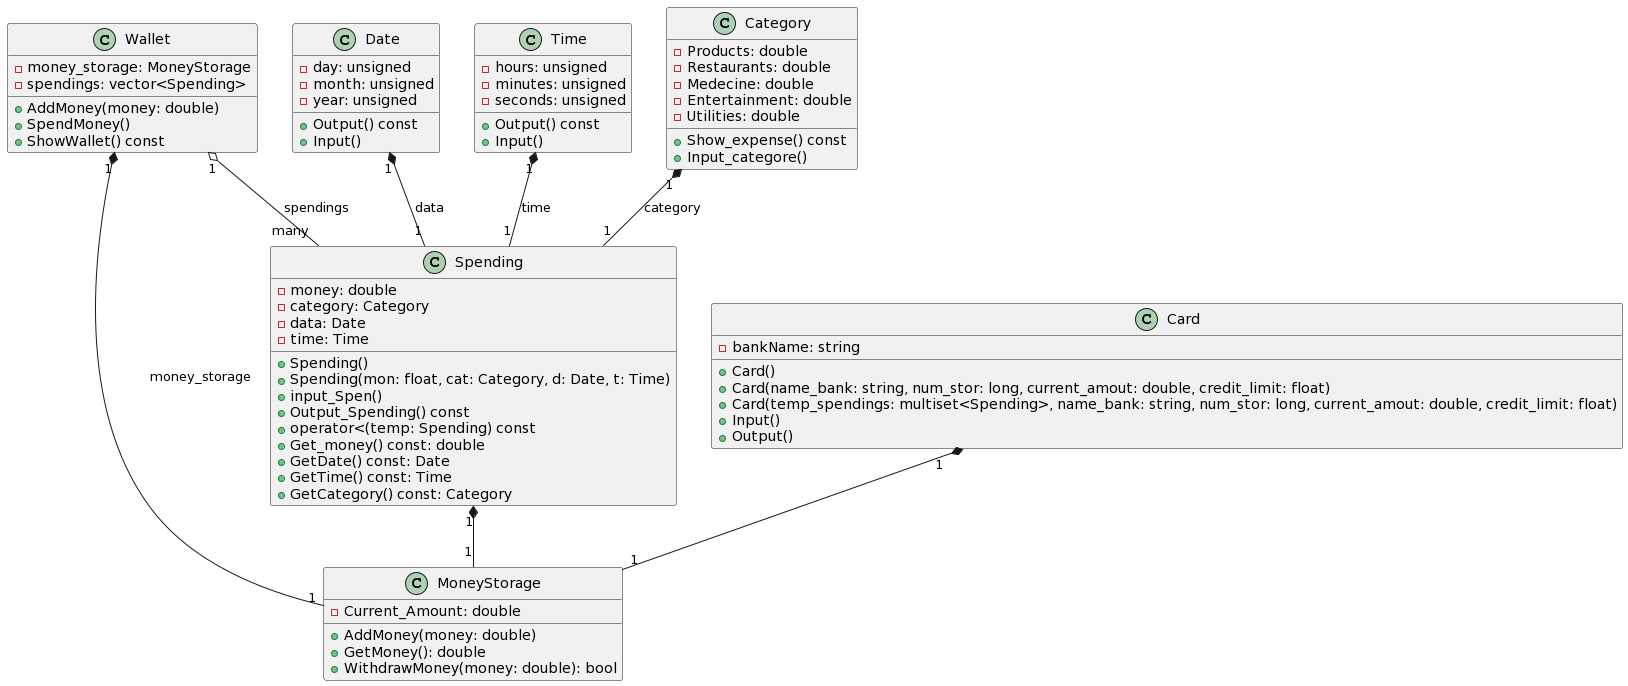

The diagram above was rendered by PlantUML. Its source (embedded in the PNG):
@startuml
class Category {
  - Products: double
  - Restaurants: double
  - Medecine: double
  - Entertainment: double
  - Utilities: double
  + Show_expense() const
  + Input_categore()
}

class Date {
  - day: unsigned
  - month: unsigned
  - year: unsigned
  + Output() const
  + Input()
}

class Time {
  - hours: unsigned
  - minutes: unsigned
  - seconds: unsigned
  + Output() const
  + Input()
}

class Spending {
  - money: double
  - category: Category
  - data: Date
  - time: Time
  + Spending()
  + Spending(mon: float, cat: Category, d: Date, t: Time)
  + input_Spen()
  + Output_Spending() const
  + operator<(temp: Spending) const
  + Get_money() const: double
  + GetDate() const: Date
  + GetTime() const: Time
  + GetCategory() const: Category
}

class MoneyStorage {
  - Current_Amount: double
  + AddMoney(money: double)
  + GetMoney(): double
  + WithdrawMoney(money: double): bool
}

class Wallet {
  - money_storage: MoneyStorage
  - spendings: vector<Spending>
  + AddMoney(money: double)
  + SpendMoney()
  + ShowWallet() const
}

class Card {
  - bankName: string
  + Card()
  + Card(name_bank: string, num_stor: long, current_amout: double, credit_limit: float)
  + Card(temp_spendings: multiset<Spending>, name_bank: string, num_stor: long, current_amout: double, credit_limit: float)
  + Input()
  + Output()
}

Category "1" *-- "1" Spending: category
Date "1" *-- "1" Spending: data
Time "1" *-- "1" Spending: time
Spending "1" *-- "1" MoneyStorage
Wallet "1" *-- "1" MoneyStorage: money_storage
Wallet "1" o-- "many" Spending: spendings
Card "1" *-- "1" MoneyStorage
@enduml